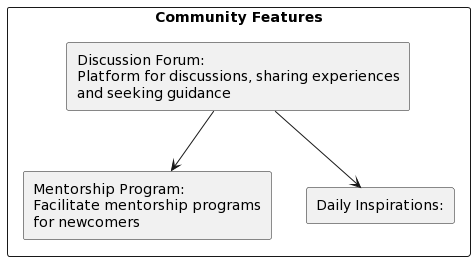

The diagram above was rendered by PlantUML. Its source (embedded in the PNG):
@startuml
rectangle "Community Features" {
    rectangle "Discussion Forum:\nPlatform for discussions, sharing experiences\nand seeking guidance" as discussionforum
    rectangle "Mentorship Program:\nFacilitate mentorship programs\nfor newcomers" as mentorship
    rectangle "Daily Inspirations:" as dailyinspirations
}

discussionforum --> mentorship
discussionforum --> dailyinspirations
@enduml